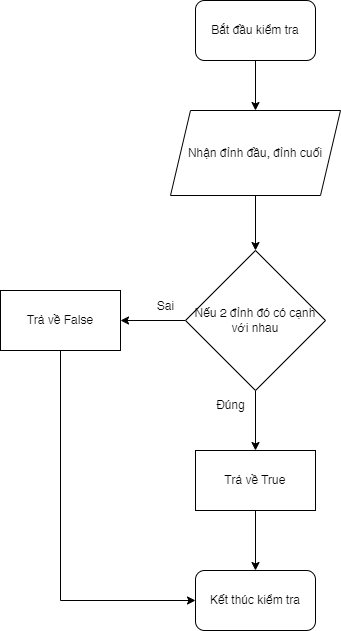

The diagram above was exported from draw.io. Its source (the exported page's mxGraphModel, read from the mxfile embedded in the PNG):
<mxGraphModel dx="1434" dy="844" grid="1" gridSize="10" guides="1" tooltips="1" connect="1" arrows="1" fold="1" page="1" pageScale="1" pageWidth="850" pageHeight="1100" math="0" shadow="0">
  <root>
    <mxCell id="0" />
    <mxCell id="1" parent="0" />
    <mxCell id="p5-h04JHq0oAvp4umUWh-6" style="edgeStyle=orthogonalEdgeStyle;rounded=0;orthogonalLoop=1;jettySize=auto;html=1;exitX=0.5;exitY=1;exitDx=0;exitDy=0;entryX=0.5;entryY=0;entryDx=0;entryDy=0;" parent="1" source="p5-h04JHq0oAvp4umUWh-1" target="p5-h04JHq0oAvp4umUWh-3" edge="1">
      <mxGeometry relative="1" as="geometry" />
    </mxCell>
    <mxCell id="p5-h04JHq0oAvp4umUWh-1" value="Bắt đầu kiểm tra" style="rounded=1;whiteSpace=wrap;html=1;" parent="1" vertex="1">
      <mxGeometry x="365" y="20" width="120" height="60" as="geometry" />
    </mxCell>
    <mxCell id="p5-h04JHq0oAvp4umUWh-8" style="edgeStyle=orthogonalEdgeStyle;rounded=0;orthogonalLoop=1;jettySize=auto;html=1;exitX=0.5;exitY=1;exitDx=0;exitDy=0;entryX=0.5;entryY=0;entryDx=0;entryDy=0;" parent="1" source="p5-h04JHq0oAvp4umUWh-2" target="p5-h04JHq0oAvp4umUWh-5" edge="1">
      <mxGeometry relative="1" as="geometry" />
    </mxCell>
    <mxCell id="p5-h04JHq0oAvp4umUWh-9" style="edgeStyle=orthogonalEdgeStyle;rounded=0;orthogonalLoop=1;jettySize=auto;html=1;exitX=0;exitY=0.5;exitDx=0;exitDy=0;entryX=1;entryY=0.5;entryDx=0;entryDy=0;" parent="1" source="p5-h04JHq0oAvp4umUWh-2" target="p5-h04JHq0oAvp4umUWh-4" edge="1">
      <mxGeometry relative="1" as="geometry" />
    </mxCell>
    <mxCell id="p5-h04JHq0oAvp4umUWh-2" value="Nếu 2 đỉnh đó có cạnh với nhau" style="rhombus;whiteSpace=wrap;html=1;" parent="1" vertex="1">
      <mxGeometry x="355" y="270" width="140" height="140" as="geometry" />
    </mxCell>
    <mxCell id="p5-h04JHq0oAvp4umUWh-7" style="edgeStyle=orthogonalEdgeStyle;rounded=0;orthogonalLoop=1;jettySize=auto;html=1;exitX=0.5;exitY=1;exitDx=0;exitDy=0;entryX=0.5;entryY=0;entryDx=0;entryDy=0;" parent="1" source="p5-h04JHq0oAvp4umUWh-3" target="p5-h04JHq0oAvp4umUWh-2" edge="1">
      <mxGeometry relative="1" as="geometry" />
    </mxCell>
    <mxCell id="p5-h04JHq0oAvp4umUWh-3" value="Nhận đỉnh đầu, đỉnh cuối" style="shape=parallelogram;perimeter=parallelogramPerimeter;whiteSpace=wrap;html=1;fixedSize=1;" parent="1" vertex="1">
      <mxGeometry x="340" y="130" width="170" height="85" as="geometry" />
    </mxCell>
    <mxCell id="p5-h04JHq0oAvp4umUWh-12" style="edgeStyle=orthogonalEdgeStyle;rounded=0;orthogonalLoop=1;jettySize=auto;html=1;exitX=0.5;exitY=1;exitDx=0;exitDy=0;entryX=0;entryY=0.5;entryDx=0;entryDy=0;" parent="1" source="p5-h04JHq0oAvp4umUWh-4" target="p5-h04JHq0oAvp4umUWh-10" edge="1">
      <mxGeometry relative="1" as="geometry" />
    </mxCell>
    <mxCell id="p5-h04JHq0oAvp4umUWh-4" value="Trả về False" style="rounded=0;whiteSpace=wrap;html=1;" parent="1" vertex="1">
      <mxGeometry x="170" y="310" width="120" height="60" as="geometry" />
    </mxCell>
    <mxCell id="p5-h04JHq0oAvp4umUWh-11" style="edgeStyle=orthogonalEdgeStyle;rounded=0;orthogonalLoop=1;jettySize=auto;html=1;exitX=0.5;exitY=1;exitDx=0;exitDy=0;entryX=0.5;entryY=0;entryDx=0;entryDy=0;" parent="1" source="p5-h04JHq0oAvp4umUWh-5" target="p5-h04JHq0oAvp4umUWh-10" edge="1">
      <mxGeometry relative="1" as="geometry" />
    </mxCell>
    <mxCell id="p5-h04JHq0oAvp4umUWh-5" value="Trả về True" style="rounded=0;whiteSpace=wrap;html=1;" parent="1" vertex="1">
      <mxGeometry x="365" y="470" width="120" height="60" as="geometry" />
    </mxCell>
    <mxCell id="p5-h04JHq0oAvp4umUWh-10" value="Kết thúc kiểm tra" style="rounded=1;whiteSpace=wrap;html=1;" parent="1" vertex="1">
      <mxGeometry x="365" y="590" width="120" height="60" as="geometry" />
    </mxCell>
    <mxCell id="p5-h04JHq0oAvp4umUWh-13" value="Sai" style="text;html=1;align=center;verticalAlign=middle;resizable=0;points=[];autosize=1;strokeColor=none;fillColor=none;" parent="1" vertex="1">
      <mxGeometry x="315" y="311" width="40" height="30" as="geometry" />
    </mxCell>
    <mxCell id="p5-h04JHq0oAvp4umUWh-14" value="Đúng" style="text;html=1;align=center;verticalAlign=middle;resizable=0;points=[];autosize=1;strokeColor=none;fillColor=none;" parent="1" vertex="1">
      <mxGeometry x="375" y="410" width="50" height="30" as="geometry" />
    </mxCell>
  </root>
</mxGraphModel>